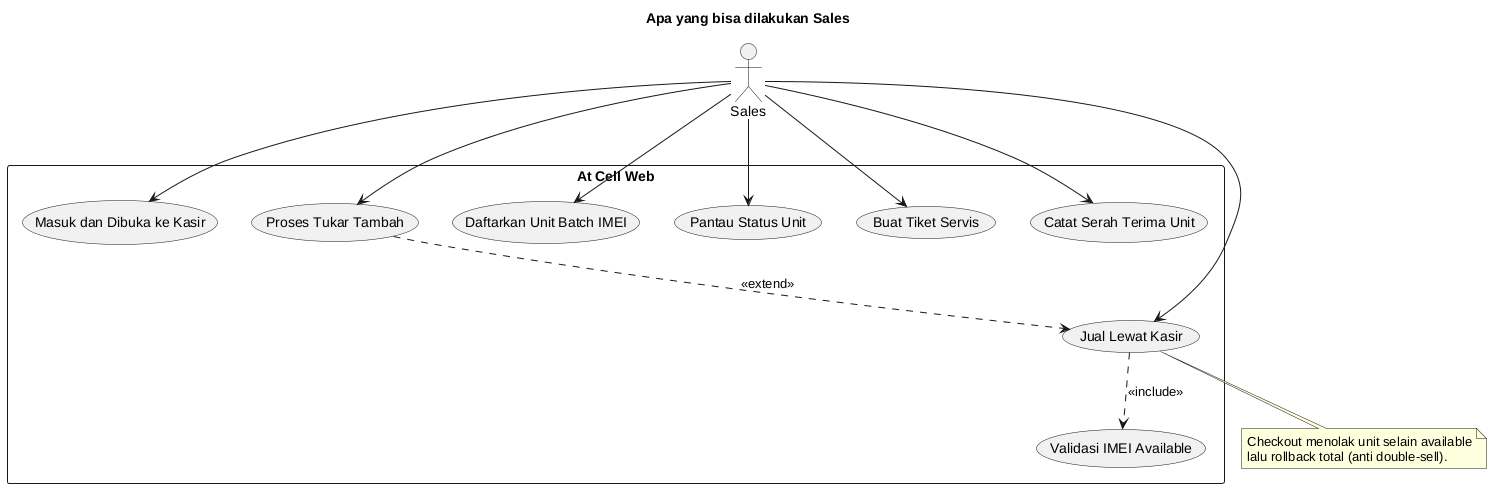

The diagram above was rendered by PlantUML. Its source (embedded in the PNG):
@startuml
title Apa yang bisa dilakukan Sales
actor Sales as S
rectangle "At Cell Web" {
  usecase "Masuk dan Dibuka ke Kasir" as MasukKasir
  usecase "Jual Lewat Kasir" as JualKasir
  usecase "Validasi IMEI Available" as ValidasiIMEI
  usecase "Proses Tukar Tambah" as TukarTambah
  usecase "Daftarkan Unit Batch IMEI" as DaftarBatch
  usecase "Pantau Status Unit" as PantauUnit
  usecase "Buat Tiket Servis" as BuatTiket
  usecase "Catat Serah Terima Unit" as SerahTerima
}
S --> MasukKasir
S --> JualKasir
S --> TukarTambah
S --> DaftarBatch
S --> PantauUnit
S --> BuatTiket
S --> SerahTerima
JualKasir ..> ValidasiIMEI : <<include>>
TukarTambah ..> JualKasir : <<extend>>
note bottom of JualKasir
  Checkout menolak unit selain available
  lalu rollback total (anti double-sell).
end note
@enduml